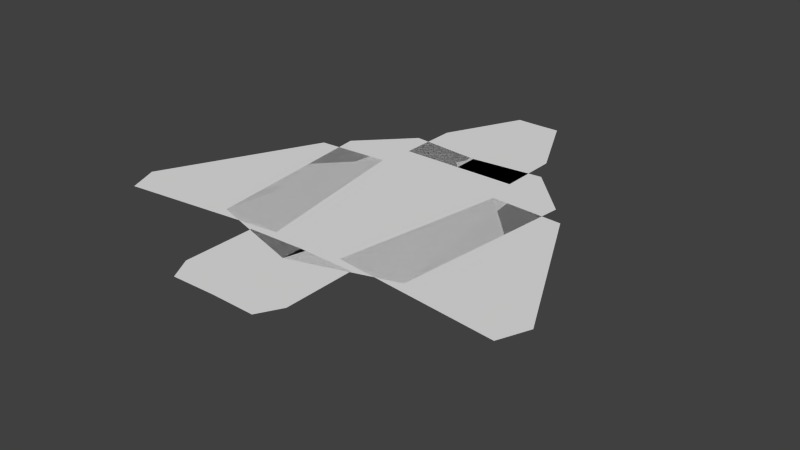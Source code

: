 # Source: ShipTemplate.blend  (saved by Blender 2.67.0; exported with 4.5.12 LTS)
import bpy
from mathutils import Matrix  # noqa: F401  (used for matrix-valued properties, if any)

bpy.ops.wm.read_factory_settings(use_empty=True)
scene = bpy.context.scene
scene.name = 'Scene'

# ---- collections
col_collection_1 = bpy.data.collections.new('Collection 1'); scene.collection.children.link(col_collection_1)

# ---- world
world_world = bpy.data.worlds.new('World'); scene.world = world_world
world_world.color = (0.05088, 0.05088, 0.05088)
world_world.use_sun_shadow = False
world_world.sun_shadow_jitter_overblur = 0.0
world_world.cycles.sampling_method = 'MANUAL'
world_world.cycles.sample_map_resolution = 256

# ---- meshes
me_plane_006 = bpy.data.meshes.new('Plane.006')
me_plane_006.from_pydata([(-0.622, -2.441, 0.0), (-0.622, -3.226, 0.0), (-0.482, -3.478, 0.0), (0.0, -3.468, 0.0), (0.0, -2.423, 0.0)], [], [(4, 0, 1, 2, 3)])
me_plane_006.use_remesh_preserve_volume = False
me_plane_006.use_remesh_preserve_attributes = False
me_plane_006.use_mirror_vertex_groups = False
me_plane_006.update()
me_plane_005 = bpy.data.meshes.new('Plane.005')
me_plane_005.from_pydata([(-2.349, -2.208, 0.0), (-2.209, -2.544, 0.0), (-0.3979, -2.339, 0.0), (-0.7153, -0.4624, 0.0), (-1.518, -0.5091, 0.0)], [], [(4, 0, 1, 2, 3)])
me_plane_005.use_remesh_preserve_volume = False
me_plane_005.use_remesh_preserve_attributes = False
me_plane_005.use_mirror_vertex_groups = False
me_plane_005.update()
me_plane_004 = bpy.data.meshes.new('Plane.004')
me_plane_004.from_pydata([(0.0, -0.09904, 0.0), (-0.6565, -0.09904, 0.0), (0.0, 1.409, 0.0), (-0.6565, 0.5723, 0.0), (-0.2505, 1.412, 0.0), (0.0, -0.09904, -0.5251)], [(0, 5)], [(1, 0, 2, 4, 3)])
me_plane_004.use_remesh_preserve_volume = False
me_plane_004.use_remesh_preserve_attributes = False
me_plane_004.use_mirror_vertex_groups = False
me_plane_004.update()
me_plane_003 = bpy.data.meshes.new('Plane.003')
me_plane_003.from_pydata([(0.0, -2.65, 0.0), (-1.327, -0.2873, 0.0), (0.0, 0.1774, 0.0), (-0.8029, 0.2535, 0.0), (-1.107, -2.309, -1.238e-08), (0.0, -0.131, -0.617)], [(2, 5)], [(1, 4, 0, 2, 3)])
_uv = me_plane_003.uv_layers.new(name='UVMap')
_uv.uv.foreach_set('vector', [0.0, 0.0, 0.0, 0.0, 0.0, 0.0, 0.0, 0.0, 0.0, 0.0])
me_plane_003.use_remesh_preserve_volume = False
me_plane_003.use_remesh_preserve_attributes = False
me_plane_003.use_mirror_vertex_groups = False
me_plane_003.update()

# ---- objects
ob_plane_000 = bpy.data.objects.new('Plane.000', me_plane_006)
ob_plane_004 = bpy.data.objects.new('Plane.004', me_plane_005)
ob_plane_003 = bpy.data.objects.new('Plane.003', me_plane_004)
ob_plane_001 = bpy.data.objects.new('Plane.001', me_plane_003)

# ---- transforms, parenting, visibility, modifiers, constraints
ob_plane_000.location = (0.0, 0.0, 0.0)
ob_plane_000.lineart.crease_threshold = 0.0
_m = ob_plane_000.modifiers.new('Mirror', 'MIRROR')
_m.merge_threshold = 0.1
ob_plane_004.location = (0.0, 0.0, 0.0)
ob_plane_004.lineart.crease_threshold = 0.0
_m = ob_plane_004.modifiers.new('Mirror', 'MIRROR')
_m.merge_threshold = 0.1
ob_plane_003.location = (0.0, 0.0, 0.0)
ob_plane_003.lineart.crease_threshold = 0.0
_m = ob_plane_003.modifiers.new('Mirror', 'MIRROR')
_m.merge_threshold = 0.1
ob_plane_001.location = (0.0, 0.0, 0.0)
ob_plane_001.lineart.crease_threshold = 0.0
_vg = ob_plane_001.vertex_groups.new(name='Group')
_m = ob_plane_001.modifiers.new('Mirror', 'MIRROR')
_m.merge_threshold = 0.01
_m = ob_plane_001.modifiers.new('EdgeSplit', 'EDGE_SPLIT')
_m.split_angle = 0.3316

# ---- collection membership
col_collection_1.objects.link(ob_plane_000)
col_collection_1.objects.link(ob_plane_004)
col_collection_1.objects.link(ob_plane_003)
col_collection_1.objects.link(ob_plane_001)

# ---- scene / render settings (as saved in the file)
scene.frame_start = 1; scene.frame_end = 250; scene.frame_set(1)
scene.render.engine = 'BLENDER_EEVEE_NEXT'
scene.render.image_settings.color_mode = 'RGB'
scene.render.image_settings.compression = 90
scene.render.resolution_percentage = 50
scene.render.dither_intensity = 0.0
scene.cycles.use_denoising = False
scene.cycles.samples = 10
scene.cycles.sampling_pattern = 'TABULATED_SOBOL'
scene.cycles.light_sampling_threshold = 0.0
scene.cycles.use_adaptive_sampling = False
scene.cycles.use_light_tree = False
scene.cycles.blur_glossy = 0.0
scene.cycles.volume_bounces = 1
scene.cycles.pixel_filter_type = 'GAUSSIAN'
scene.cycles.sample_clamp_indirect = 0.0
scene.view_settings.view_transform = 'Standard'
bpy.context.view_layer.update()

# ---- added for rendering (the .blend has no active camera and no usable light): camera, sun
cam_auto = bpy.data.cameras.new('AutoCamera')
cam_auto.lens = 50.0
cam_auto.sensor_width = 36.0
cam_auto.clip_end = 1000.0
ob_auto_camera = bpy.data.objects.new('AutoCamera', cam_auto)
scene.collection.objects.link(ob_auto_camera)
ob_auto_camera.location = (6.29956, -8.5924, 4.73115)
ob_auto_camera.rotation_euler = (1.09748, -7.21219e-08, 0.694738)
scene.camera = ob_auto_camera
light_auto_sun = bpy.data.lights.new('AutoSun', 'SUN')
light_auto_sun.energy = 3.0
light_auto_sun.angle = 0.0523599
ob_auto_sun = bpy.data.objects.new('AutoSun', light_auto_sun)
scene.collection.objects.link(ob_auto_sun)
ob_auto_sun.rotation_euler = (0.872665, 0.174533, 0.523599)
bpy.context.view_layer.update()
